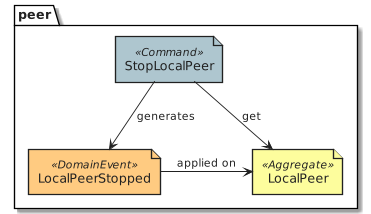

The diagram above was rendered by PlantUML. Its source (embedded in the PNG):
@startuml design_peer_eventstorming_stop_local_peer
!include common.eventstorming.puml
package peer {
  Command('StopLocalPeer')
  DomainEvent('LocalPeerStopped')
  Aggregate('LocalPeer')
}
StopLocalPeer --> LocalPeerStopped : generates
StopLocalPeer --> LocalPeer : get
LocalPeerStopped -r-> LocalPeer : applied on
@enduml